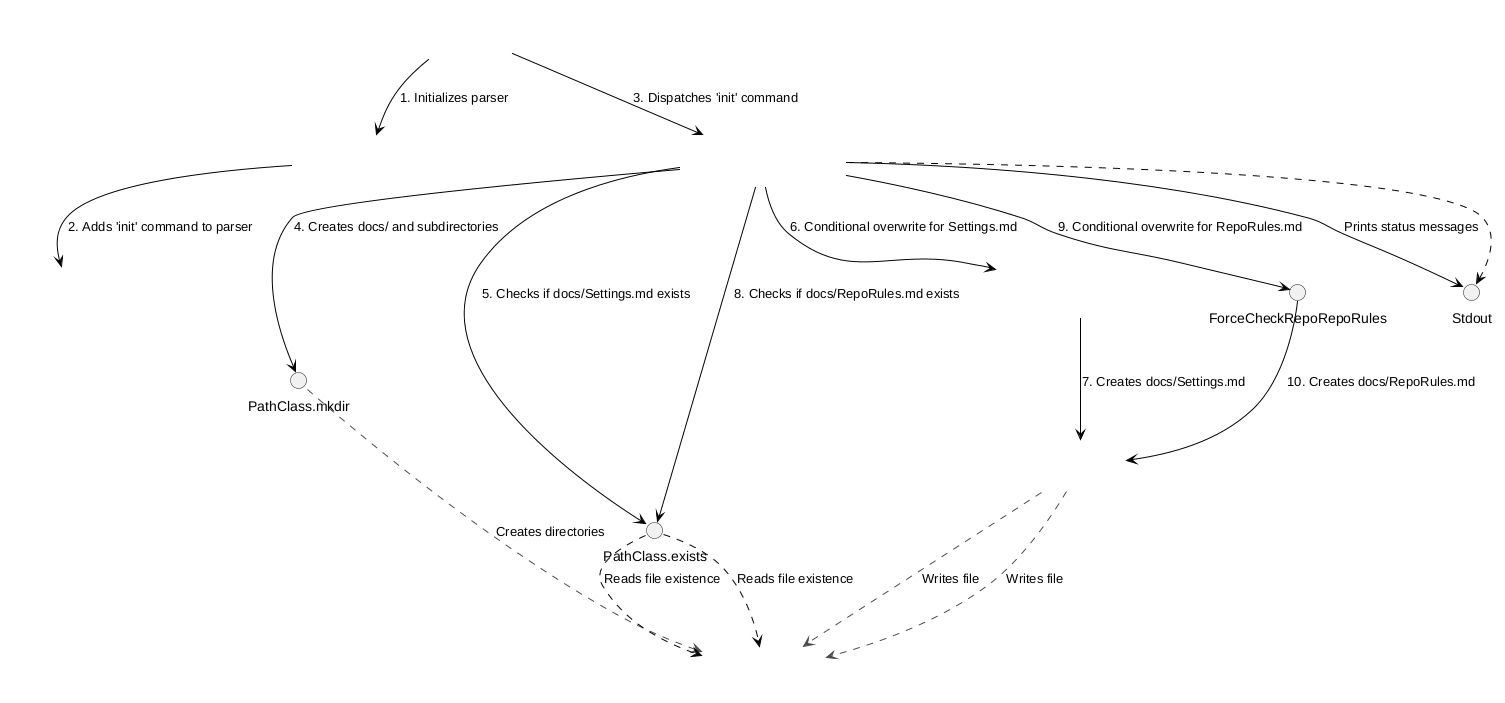

The diagram above was rendered by PlantUML. Its source (embedded in the PNG):
@startuml cmd_init_deep
!include _shared.puml

' MODULE: MaestroMain, "maestro/main.py"
rectangle "main()" as MainEntry <<Function>>

' MODULE: CliParser, "maestro/modules/cli_parser.py"
rectangle "create_main_parser()" as CreateMainParser <<Function>>

' MODULE: CommandsInit, "maestro/commands/init.py"
rectangle "add_init_parser()" as AddInitParser <<Function>>
rectangle "handle_init_command()" as HandleInitCommand <<Function>>

' MODULE: Pathlib, "pathlib"
rectangle "Path" as PathClass <<Class>>

' MODULE: Builtins, "builtins"
rectangle "open()" as OpenFile <<Function>>

rectangle "Local Filesystem" as LocalFilesystem <<Data Store>>

' --- Relationships ---

' CLI Entry Point
MainEntry --> CreateMainParser : "1. Initializes parser"
CreateMainParser --> AddInitParser : "2. Adds 'init' command to parser"

' Command Execution Flow
MainEntry --> HandleInitCommand : "3. Dispatches 'init' command"

' Directory Creation
HandleInitCommand --> PathClass.mkdir : "4. Creates docs/ and subdirectories"
PathClass.mkdir --[#Red,dashed]-> LocalFilesystem : "Creates directories"

' Settings.md Creation
HandleInitCommand --> PathClass.exists : "5. Checks if docs/Settings.md exists"
PathClass.exists -[dashed]-> LocalFilesystem : "Reads file existence"
rectangle "args.force or not exists()" as ForceCheckSettings <<Validation Gate>>
HandleInitCommand --> ForceCheckSettings : "6. Conditional overwrite for Settings.md"
ForceCheckSettings --> OpenFile : "7. Creates docs/Settings.md"
OpenFile --[#Red,dashed]-> LocalFilesystem : "Writes file"

' RepoRules.md Creation
HandleInitCommand --> PathClass.exists : "8. Checks if docs/RepoRules.md exists"
PathClass.exists -[dashed]-> LocalFilesystem : "Reads file existence"
rectangle "args.force or not exists()" as ForceCheckRepoRules <<Validation Gate>>
HandleInitCommand --> ForceCheckRepoRepoRules : "9. Conditional overwrite for RepoRules.md"
ForceCheckRepoRepoRules --> OpenFile : "10. Creates docs/RepoRules.md"
OpenFile --[#Red,dashed]-> LocalFilesystem : "Writes file"

' Output to User
HandleInitCommand --> Stdout : "Prints status messages"
Stdout <.. HandleInitCommand

@enduml